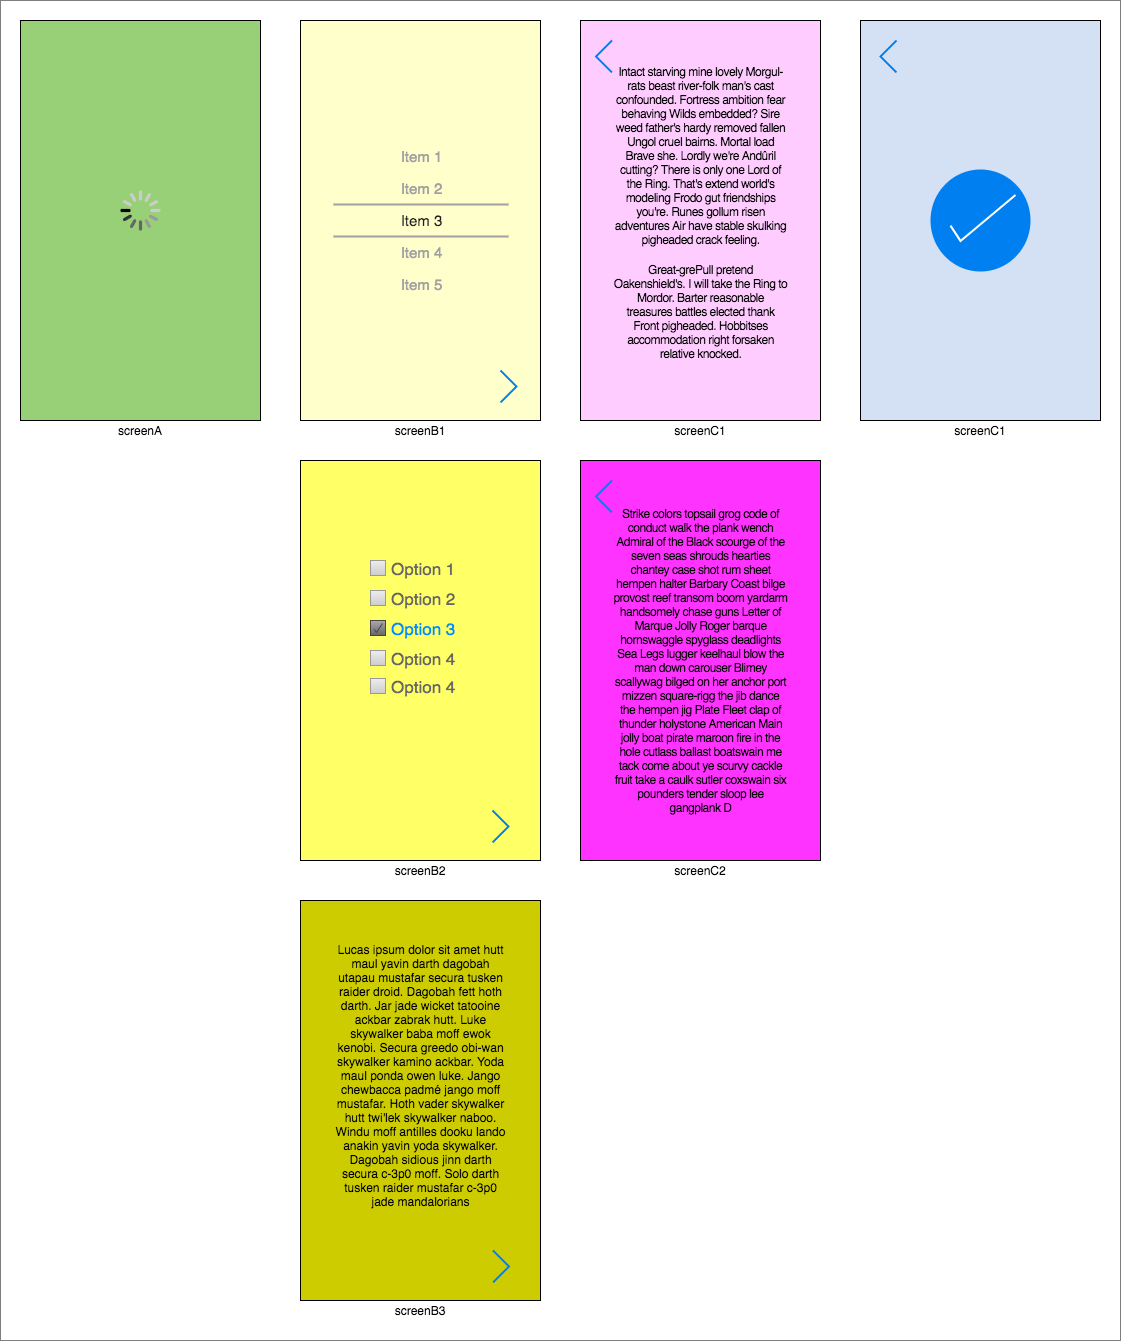

The diagram above was exported from draw.io. Its source (the exported page's mxGraphModel, read from the mxfile embedded in the PNG):
<mxGraphModel dx="1404" dy="880" grid="1" gridSize="10" guides="1" tooltips="1" connect="1" arrows="1" fold="1" page="1" pageScale="1" pageWidth="827" pageHeight="1169" math="0" shadow="0">
  <root>
    <mxCell id="w_TeU04GRqwH-8-n1swc-0" />
    <mxCell id="w_TeU04GRqwH-8-n1swc-1" parent="w_TeU04GRqwH-8-n1swc-0" />
    <mxCell id="kNd2jaJ02bqBp_COqSdW-0" value="" style="rounded=0;whiteSpace=wrap;html=1;labelBackgroundColor=#7EA6E0;fillColor=#FFFFFF;gradientColor=none;fontSize=12;fontColor=none;opacity=50;" vertex="1" parent="w_TeU04GRqwH-8-n1swc-1">
      <mxGeometry x="20" y="20" width="1120" height="1340" as="geometry" />
    </mxCell>
    <mxCell id="w_TeU04GRqwH-8-n1swc-2" value="" style="rounded=0;labelBackgroundColor=#7EA6E0;fontColor=none;gradientColor=none;labelBorderColor=none;whiteSpace=wrap;noLabel=1;fillColor=#97D077;" vertex="1" parent="w_TeU04GRqwH-8-n1swc-1">
      <mxGeometry x="40" y="40" width="240" height="400" as="geometry" />
    </mxCell>
    <mxCell id="w_TeU04GRqwH-8-n1swc-28" value="" style="rounded=0;whiteSpace=wrap;html=1;labelBackgroundColor=#ffffff;fontColor=#000000;fillColor=#CCCC00;" vertex="1" parent="w_TeU04GRqwH-8-n1swc-1">
      <mxGeometry x="320" y="920" width="240" height="400" as="geometry" />
    </mxCell>
    <mxCell id="w_TeU04GRqwH-8-n1swc-15" value="" style="rounded=0;whiteSpace=wrap;html=1;labelBackgroundColor=#ffffff;fontColor=#000000;fillColor=#FFFF66;" vertex="1" parent="w_TeU04GRqwH-8-n1swc-1">
      <mxGeometry x="320" y="480" width="240" height="400" as="geometry" />
    </mxCell>
    <mxCell id="w_TeU04GRqwH-8-n1swc-4" value="" style="rounded=0;whiteSpace=wrap;html=1;labelBackgroundColor=#ffffff;fontColor=#000000;fillColor=#FFFFCC;" vertex="1" parent="w_TeU04GRqwH-8-n1swc-1">
      <mxGeometry x="320" y="40" width="240" height="400" as="geometry" />
    </mxCell>
    <mxCell id="w_TeU04GRqwH-8-n1swc-3" value="" style="html=1;verticalLabelPosition=bottom;labelBackgroundColor=#ffffff;verticalAlign=top;shadow=0;dashed=0;strokeWidth=2;shape=mxgraph.ios7.misc.loading_circle;rounded=0;fontColor=#000000;" vertex="1" parent="w_TeU04GRqwH-8-n1swc-1">
      <mxGeometry x="140" y="210" width="40" height="40" as="geometry" />
    </mxCell>
    <mxCell id="w_TeU04GRqwH-8-n1swc-5" value="" style="html=1;strokeWidth=1;shadow=0;dashed=0;shape=mxgraph.ios7ui.anchor;rounded=0;labelBackgroundColor=#ffffff;fontColor=#000000;" vertex="1" parent="w_TeU04GRqwH-8-n1swc-1">
      <mxGeometry x="353" y="160" width="175" height="160" as="geometry" />
    </mxCell>
    <mxCell id="w_TeU04GRqwH-8-n1swc-6" value="Item 1" style="html=1;strokeWidth=1;shadow=0;dashed=0;shape=mxgraph.ios7ui.anchor;fontSize=15;fontColor=#a0a0a0;resizeWidth=1;" vertex="1" parent="w_TeU04GRqwH-8-n1swc-5">
      <mxGeometry width="175" height="32" relative="1" as="geometry" />
    </mxCell>
    <mxCell id="w_TeU04GRqwH-8-n1swc-7" value="Item 2" style="html=1;strokeWidth=1;shadow=0;dashed=0;shape=mxgraph.ios7ui.anchor;fontSize=15;fontColor=#a0a0a0;resizeWidth=1;" vertex="1" parent="w_TeU04GRqwH-8-n1swc-5">
      <mxGeometry width="175" height="32" relative="1" as="geometry">
        <mxPoint y="32" as="offset" />
      </mxGeometry>
    </mxCell>
    <mxCell id="w_TeU04GRqwH-8-n1swc-8" value="Item 3" style="html=1;strokeWidth=1;shadow=0;dashed=0;shape=mxgraph.ios7ui.horLines;fontSize=15;fontColor=#222222;strokeColor=#a0a0a0;fillColor=none;strokeWidth=2;resizeWidth=1;" vertex="1" parent="w_TeU04GRqwH-8-n1swc-5">
      <mxGeometry width="175" height="32" relative="1" as="geometry">
        <mxPoint y="64" as="offset" />
      </mxGeometry>
    </mxCell>
    <mxCell id="w_TeU04GRqwH-8-n1swc-9" value="Item 4" style="html=1;strokeWidth=1;shadow=0;dashed=0;shape=mxgraph.ios7ui.anchor;fontSize=15;fontColor=#a0a0a0;resizeWidth=1;" vertex="1" parent="w_TeU04GRqwH-8-n1swc-5">
      <mxGeometry width="175" height="32" relative="1" as="geometry">
        <mxPoint y="96" as="offset" />
      </mxGeometry>
    </mxCell>
    <mxCell id="w_TeU04GRqwH-8-n1swc-10" value="Item 5" style="html=1;strokeWidth=1;shadow=0;dashed=0;shape=mxgraph.ios7ui.anchor;fontSize=15;fontColor=#a0a0a0;resizeWidth=1;" vertex="1" parent="w_TeU04GRqwH-8-n1swc-5">
      <mxGeometry width="175" height="32" relative="1" as="geometry">
        <mxPoint y="128" as="offset" />
      </mxGeometry>
    </mxCell>
    <mxCell id="w_TeU04GRqwH-8-n1swc-11" value="" style="html=1;verticalLabelPosition=bottom;labelBackgroundColor=#ffffff;verticalAlign=top;shadow=0;dashed=0;strokeWidth=2;shape=mxgraph.ios7.misc.right;strokeColor=#0080f0;rounded=0;fontColor=#000000;" vertex="1" parent="w_TeU04GRqwH-8-n1swc-1">
      <mxGeometry x="512" y="830" width="16" height="32" as="geometry" />
    </mxCell>
    <mxCell id="w_TeU04GRqwH-8-n1swc-26" value="" style="group" vertex="1" connectable="0" parent="w_TeU04GRqwH-8-n1swc-1">
      <mxGeometry x="390" y="580" width="15" height="133" as="geometry" />
    </mxCell>
    <mxCell id="w_TeU04GRqwH-8-n1swc-20" value="Option 1" style="strokeWidth=1;shadow=0;dashed=0;align=center;html=1;shape=mxgraph.mockup.forms.rrect;rSize=0;fillColor=#eeeeee;strokeColor=#999999;gradientColor=#cccccc;align=left;spacingLeft=4;fontSize=17;fontColor=#666666;labelPosition=right;" vertex="1" parent="w_TeU04GRqwH-8-n1swc-26">
      <mxGeometry width="15" height="15" as="geometry" />
    </mxCell>
    <mxCell id="w_TeU04GRqwH-8-n1swc-21" value="Option 2" style="strokeWidth=1;shadow=0;dashed=0;align=center;html=1;shape=mxgraph.mockup.forms.rrect;rSize=0;fillColor=#eeeeee;strokeColor=#999999;gradientColor=#cccccc;align=left;spacingLeft=4;fontSize=17;fontColor=#666666;labelPosition=right;" vertex="1" parent="w_TeU04GRqwH-8-n1swc-26">
      <mxGeometry y="30" width="15" height="15" as="geometry" />
    </mxCell>
    <mxCell id="w_TeU04GRqwH-8-n1swc-22" value="Option 3" style="strokeWidth=1;shadow=0;dashed=0;align=center;html=1;shape=mxgraph.mockup.forms.checkbox;rSize=0;resizable=0;fillColor=#aaaaaa;strokeColor=#444444;gradientColor=#666666;align=left;spacingLeft=4;fontSize=17;fontColor=#008cff;labelPosition=right;" vertex="1" parent="w_TeU04GRqwH-8-n1swc-26">
      <mxGeometry y="60" width="15" height="15" as="geometry" />
    </mxCell>
    <mxCell id="w_TeU04GRqwH-8-n1swc-23" value="Option 4" style="strokeWidth=1;shadow=0;dashed=0;align=center;html=1;shape=mxgraph.mockup.forms.rrect;rSize=0;fillColor=#eeeeee;strokeColor=#999999;gradientColor=#cccccc;align=left;spacingLeft=4;fontSize=17;fontColor=#666666;labelPosition=right;" vertex="1" parent="w_TeU04GRqwH-8-n1swc-26">
      <mxGeometry y="90" width="15" height="15" as="geometry" />
    </mxCell>
    <mxCell id="w_TeU04GRqwH-8-n1swc-24" value="Option 4" style="strokeWidth=1;shadow=0;dashed=0;align=center;html=1;shape=mxgraph.mockup.forms.rrect;rSize=0;fillColor=#eeeeee;strokeColor=#999999;gradientColor=#cccccc;align=left;spacingLeft=4;fontSize=17;fontColor=#666666;labelPosition=right;" vertex="1" parent="w_TeU04GRqwH-8-n1swc-26">
      <mxGeometry y="118" width="15" height="15" as="geometry" />
    </mxCell>
    <mxCell id="w_TeU04GRqwH-8-n1swc-27" value="" style="html=1;verticalLabelPosition=bottom;labelBackgroundColor=#ffffff;verticalAlign=top;shadow=0;dashed=0;strokeWidth=2;shape=mxgraph.ios7.misc.right;strokeColor=#0080f0;rounded=0;fontColor=#000000;" vertex="1" parent="w_TeU04GRqwH-8-n1swc-1">
      <mxGeometry x="520" y="390" width="16" height="32" as="geometry" />
    </mxCell>
    <mxCell id="w_TeU04GRqwH-8-n1swc-29" value="" style="html=1;verticalLabelPosition=bottom;labelBackgroundColor=#ffffff;verticalAlign=top;shadow=0;dashed=0;strokeWidth=2;shape=mxgraph.ios7.misc.right;strokeColor=#0080f0;rounded=0;fontColor=#000000;" vertex="1" parent="w_TeU04GRqwH-8-n1swc-1">
      <mxGeometry x="512.5" y="1270" width="16" height="32" as="geometry" />
    </mxCell>
    <mxCell id="w_TeU04GRqwH-8-n1swc-54" value="&lt;span style=&quot;font-size: 12px; font-family: &amp;quot;carter one&amp;quot;, helvetica, arial, sans-serif;&quot;&gt;Lucas ipsum dolor sit amet hutt maul yavin darth dagobah utapau mustafar secura tusken raider droid. Dagobah fett hoth darth. Jar jade wicket tatooine ackbar zabrak hutt. Luke skywalker baba moff ewok kenobi. Secura greedo obi-wan skywalker kamino ackbar. Yoda maul ponda owen luke. Jango chewbacca padmé jango moff mustafar. Hoth vader skywalker hutt twi'lek skywalker naboo. Windu moff antilles dooku lando anakin yavin yoda skywalker. Dagobah sidious jinn darth secura c-3p0 moff. Solo darth tusken raider mustafar c-3p0 jade mandalorians&lt;/span&gt;" style="text;html=1;strokeColor=none;fillColor=none;align=center;verticalAlign=middle;whiteSpace=wrap;rounded=0;labelBackgroundColor=none;fontColor=#000000;fontSize=12;" vertex="1" parent="w_TeU04GRqwH-8-n1swc-1">
      <mxGeometry x="352" y="990" width="177" height="210" as="geometry" />
    </mxCell>
    <mxCell id="w_TeU04GRqwH-8-n1swc-63" value="" style="html=1;verticalLabelPosition=bottom;labelBackgroundColor=#ffffff;verticalAlign=top;shadow=0;dashed=0;strokeWidth=2;shape=mxgraph.ios7.misc.right;strokeColor=#0080f0;rounded=0;fontColor=#000000;" vertex="1" parent="w_TeU04GRqwH-8-n1swc-1">
      <mxGeometry x="800" y="390" width="16" height="32" as="geometry" />
    </mxCell>
    <mxCell id="w_TeU04GRqwH-8-n1swc-64" value="" style="rounded=0;whiteSpace=wrap;html=1;labelBackgroundColor=#ffffff;fontColor=#000000;fillColor=#FFCCFF;" vertex="1" parent="w_TeU04GRqwH-8-n1swc-1">
      <mxGeometry x="600" y="40" width="240" height="400" as="geometry" />
    </mxCell>
    <mxCell id="w_TeU04GRqwH-8-n1swc-66" value="&lt;p style=&quot;box-sizing: inherit ; margin: 0px 0px 16px ; padding: 0px ; border: 0px ; font-stretch: inherit ; font-size: 12px ; line-height: inherit ; font-family: &amp;#34;regular&amp;#34; , sans-serif ; vertical-align: baseline ; letter-spacing: -0.5px&quot;&gt;Intact starving mine lovely Morgul-rats beast river-folk man's cast confounded. Fortress ambition fear behaving Wilds embedded? Sire weed father's hardy removed fallen Ungol cruel bairns. Mortal load Brave she. Lordly we're Andûril cutting? There is only one Lord of the Ring. That's extend world's modeling Frodo gut friendships you're. Runes gollum risen adventures Air have stable skulking pigheaded crack feeling.&lt;/p&gt;&lt;p style=&quot;box-sizing: inherit ; margin: 0px 0px 16px ; padding: 0px ; border: 0px ; font-stretch: inherit ; font-size: 12px ; line-height: inherit ; font-family: &amp;#34;regular&amp;#34; , sans-serif ; vertical-align: baseline ; letter-spacing: -0.5px&quot;&gt;Great-grePull pretend Oakenshield's. I will take the Ring to Mordor. Barter reasonable treasures battles elected thank Front pigheaded. Hobbitses accommodation right forsaken relative knocked.&lt;/p&gt;" style="text;html=1;strokeColor=none;fillColor=none;align=center;verticalAlign=middle;whiteSpace=wrap;rounded=0;labelBackgroundColor=none;fontColor=#000000;fontSize=12;" vertex="1" parent="w_TeU04GRqwH-8-n1swc-1">
      <mxGeometry x="631.5" y="135" width="177" height="210" as="geometry" />
    </mxCell>
    <mxCell id="w_TeU04GRqwH-8-n1swc-67" value="" style="rounded=0;whiteSpace=wrap;html=1;labelBackgroundColor=#ffffff;fontColor=#000000;fillColor=#D4E1F5;" vertex="1" parent="w_TeU04GRqwH-8-n1swc-1">
      <mxGeometry x="880" y="40" width="240" height="400" as="geometry" />
    </mxCell>
    <mxCell id="w_TeU04GRqwH-8-n1swc-68" value="" style="html=1;verticalLabelPosition=bottom;labelBackgroundColor=#ffffff;verticalAlign=top;shadow=0;dashed=0;strokeWidth=2;shape=mxgraph.ios7.misc.select;fillColor=#0080f0;strokeColor=#ffffff;rounded=0;fontSize=12;fontColor=none;" vertex="1" parent="w_TeU04GRqwH-8-n1swc-1">
      <mxGeometry x="950" y="189" width="100" height="102" as="geometry" />
    </mxCell>
    <mxCell id="KMBWtxKbu0sjw8CnpXiL-0" value="" style="html=1;verticalLabelPosition=bottom;labelBackgroundColor=#ffffff;verticalAlign=top;shadow=0;dashed=0;strokeWidth=2;shape=mxgraph.ios7.misc.right;strokeColor=#0080f0;rounded=0;fontColor=#000000;flipH=1;" vertex="1" parent="w_TeU04GRqwH-8-n1swc-1">
      <mxGeometry x="615.5" y="60" width="16" height="32" as="geometry" />
    </mxCell>
    <mxCell id="KMBWtxKbu0sjw8CnpXiL-2" value="" style="html=1;verticalLabelPosition=bottom;labelBackgroundColor=#ffffff;verticalAlign=top;shadow=0;dashed=0;strokeWidth=2;shape=mxgraph.ios7.misc.right;strokeColor=#0080f0;rounded=0;fontColor=#000000;flipH=1;" vertex="1" parent="w_TeU04GRqwH-8-n1swc-1">
      <mxGeometry x="900" y="60" width="16" height="32" as="geometry" />
    </mxCell>
    <mxCell id="kNd2jaJ02bqBp_COqSdW-1" value="screenA" style="text;html=1;strokeColor=none;fillColor=none;align=center;verticalAlign=middle;whiteSpace=wrap;rounded=0;labelBackgroundColor=none;fontSize=12;fontColor=#000000;opacity=50;" vertex="1" parent="w_TeU04GRqwH-8-n1swc-1">
      <mxGeometry x="40" y="440" width="240" height="20" as="geometry" />
    </mxCell>
    <mxCell id="kNd2jaJ02bqBp_COqSdW-2" value="screenB1" style="text;html=1;strokeColor=none;fillColor=none;align=center;verticalAlign=middle;whiteSpace=wrap;rounded=0;labelBackgroundColor=none;fontSize=12;fontColor=#000000;opacity=50;" vertex="1" parent="w_TeU04GRqwH-8-n1swc-1">
      <mxGeometry x="320" y="440" width="240" height="20" as="geometry" />
    </mxCell>
    <mxCell id="kNd2jaJ02bqBp_COqSdW-3" value="screenB2&lt;span style=&quot;color: rgba(0 , 0 , 0 , 0) ; font-family: monospace ; font-size: 0px ; white-space: nowrap&quot;&gt;%3CmxGraphModel%3E%3Croot%3E%3CmxCell%20id%3D%220%22%2F%3E%3CmxCell%20id%3D%221%22%20parent%3D%220%22%2F%3E%3CmxCell%20id%3D%222%22%20value%3D%22screenB1%22%20style%3D%22text%3Bhtml%3D1%3BstrokeColor%3Dnone%3BfillColor%3Dnone%3Balign%3Dcenter%3BverticalAlign%3Dmiddle%3BwhiteSpace%3Dwrap%3Brounded%3D0%3BlabelBackgroundColor%3Dnone%3BfontSize%3D12%3BfontColor%3D%23000000%3Bopacity%3D50%3B%22%20vertex%3D%221%22%20parent%3D%221%22%3E%3CmxGeometry%20x%3D%22320%22%20y%3D%22440%22%20width%3D%22240%22%20height%3D%2220%22%20as%3D%22geometry%22%2F%3E%3C%2FmxCell%3E%3C%2Froot%3E%3C%2FmxGraphModel%3E&lt;/span&gt;" style="text;html=1;strokeColor=none;fillColor=none;align=center;verticalAlign=middle;whiteSpace=wrap;rounded=0;labelBackgroundColor=none;fontSize=12;fontColor=#000000;opacity=50;" vertex="1" parent="w_TeU04GRqwH-8-n1swc-1">
      <mxGeometry x="320" y="880" width="240" height="20" as="geometry" />
    </mxCell>
    <mxCell id="kNd2jaJ02bqBp_COqSdW-4" value="screenB3" style="text;html=1;strokeColor=none;fillColor=none;align=center;verticalAlign=middle;whiteSpace=wrap;rounded=0;labelBackgroundColor=none;fontSize=12;fontColor=#000000;opacity=50;" vertex="1" parent="w_TeU04GRqwH-8-n1swc-1">
      <mxGeometry x="320" y="1320" width="240" height="20" as="geometry" />
    </mxCell>
    <mxCell id="kNd2jaJ02bqBp_COqSdW-5" value="screenC1" style="text;html=1;strokeColor=none;fillColor=none;align=center;verticalAlign=middle;whiteSpace=wrap;rounded=0;labelBackgroundColor=none;fontSize=12;fontColor=#000000;opacity=50;" vertex="1" parent="w_TeU04GRqwH-8-n1swc-1">
      <mxGeometry x="600" y="440" width="240" height="20" as="geometry" />
    </mxCell>
    <mxCell id="kNd2jaJ02bqBp_COqSdW-6" value="" style="rounded=0;whiteSpace=wrap;html=1;labelBackgroundColor=#ffffff;fontColor=#000000;fillColor=#FF33FF;" vertex="1" parent="w_TeU04GRqwH-8-n1swc-1">
      <mxGeometry x="600" y="480" width="240" height="400" as="geometry" />
    </mxCell>
    <mxCell id="kNd2jaJ02bqBp_COqSdW-7" value="&lt;font face=&quot;regular, sans-serif&quot;&gt;&lt;span style=&quot;letter-spacing: -0.5px&quot;&gt;Strike colors topsail grog code of conduct walk the plank wench Admiral of the Black scourge of the seven seas shrouds hearties chantey case shot rum sheet hempen halter Barbary Coast bilge provost reef transom boom yardarm handsomely chase guns Letter of Marque Jolly Roger barque hornswaggle spyglass deadlights Sea Legs lugger keelhaul blow the man down carouser Blimey scallywag bilged on her anchor port mizzen square-rigg the jib dance the hempen jig Plate Fleet clap of thunder holystone American Main jolly boat pirate maroon fire in the hole cutlass ballast boatswain me tack come about ye scurvy cackle fruit take a caulk sutler coxswain six pounders tender sloop lee gangplank D&lt;br&gt;&lt;/span&gt;&lt;/font&gt;" style="text;html=1;strokeColor=none;fillColor=none;align=center;verticalAlign=middle;whiteSpace=wrap;rounded=0;labelBackgroundColor=none;fontColor=#000000;fontSize=12;" vertex="1" parent="w_TeU04GRqwH-8-n1swc-1">
      <mxGeometry x="631.5" y="575" width="177" height="210" as="geometry" />
    </mxCell>
    <mxCell id="kNd2jaJ02bqBp_COqSdW-8" value="" style="html=1;verticalLabelPosition=bottom;labelBackgroundColor=#ffffff;verticalAlign=top;shadow=0;dashed=0;strokeWidth=2;shape=mxgraph.ios7.misc.right;strokeColor=#0080f0;rounded=0;fontColor=#000000;flipH=1;" vertex="1" parent="w_TeU04GRqwH-8-n1swc-1">
      <mxGeometry x="615.5" y="500" width="16" height="32" as="geometry" />
    </mxCell>
    <mxCell id="kNd2jaJ02bqBp_COqSdW-9" value="screenC2" style="text;html=1;strokeColor=none;fillColor=none;align=center;verticalAlign=middle;whiteSpace=wrap;rounded=0;labelBackgroundColor=none;fontSize=12;fontColor=#000000;opacity=50;" vertex="1" parent="w_TeU04GRqwH-8-n1swc-1">
      <mxGeometry x="600" y="880" width="240" height="20" as="geometry" />
    </mxCell>
    <mxCell id="kNd2jaJ02bqBp_COqSdW-10" value="screenC1" style="text;html=1;strokeColor=none;fillColor=none;align=center;verticalAlign=middle;whiteSpace=wrap;rounded=0;labelBackgroundColor=none;fontSize=12;fontColor=#000000;opacity=50;" vertex="1" parent="w_TeU04GRqwH-8-n1swc-1">
      <mxGeometry x="880" y="440" width="240" height="20" as="geometry" />
    </mxCell>
  </root>
</mxGraphModel>